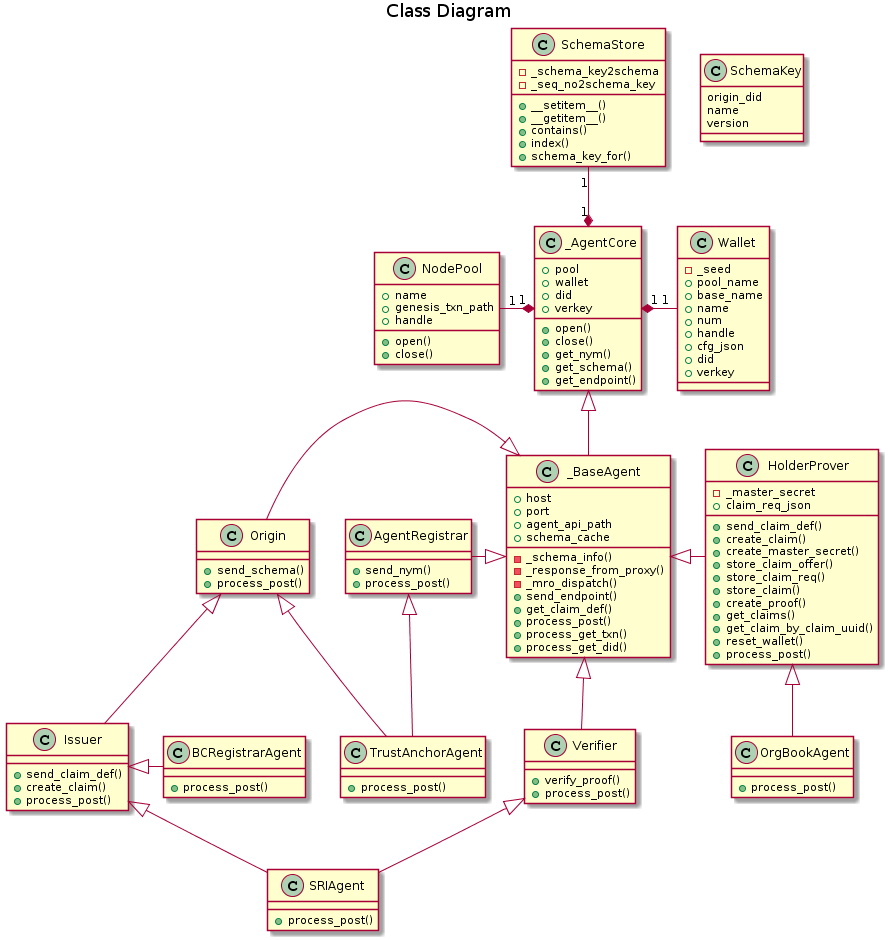

The diagram above was rendered by PlantUML. Its source (embedded in the PNG):
@startuml

title Class Diagram

class SchemaKey {
    origin_did
    name
    version
}

class SchemaStore {
    -_schema_key2schema
    -_seq_no2schema_key
    +__setitem__()
    +__getitem__()
    +contains()
    +index()
    +schema_key_for()
}

class Wallet {
    -_seed
    +pool_name
    +base_name
    +name
    +num
    +handle
    +cfg_json
    +did
    +verkey
}

class NodePool {
    +name
    +genesis_txn_path
    +handle
    +open()
    +close()
}

class _AgentCore {
    +pool
    +wallet
    +did
    +verkey
    +open()
    +close()
    +get_nym()
    +get_schema()
    +get_endpoint()
}

class _BaseAgent {
    +host
    +port
    +agent_api_path
    +schema_cache
    -_schema_info()
    -_response_from_proxy()
    -_mro_dispatch()
    +send_endpoint()
    +get_claim_def()
    +process_post()
    +process_get_txn()
    +process_get_did()
}

class AgentRegistrar {
    +send_nym()
    +process_post()
}

class Origin {
    +send_schema()
    +process_post()
}

class Issuer {
    +send_claim_def()
    +create_claim()
    +process_post()
}

class HolderProver {
    -_master_secret
    +claim_req_json
    +send_claim_def()
    +create_claim()
    +create_master_secret()
    +store_claim_offer()
    +store_claim_req()
    +store_claim()
    +create_proof()
    +get_claims()
    +get_claim_by_claim_uuid()
    +reset_wallet()
    +process_post()
}

class Verifier {
    +verify_proof()
    +process_post()
}

class TrustAnchorAgent {
    +process_post()
}

class SRIAgent {
    +process_post()
}

class BCRegistrarAgent {
    +process_post()
}

class OrgBookAgent {
    +process_post()
}

_AgentCore "1" *-up- "1" SchemaStore
_AgentCore "1" *-left- "1" NodePool
_AgentCore "1" *-right- "1" Wallet

_AgentCore <|-down- _BaseAgent
_BaseAgent <|-left- AgentRegistrar
_BaseAgent <|-left- Origin
_BaseAgent <|-right- HolderProver
_BaseAgent <|-right- Verifier

AgentRegistrar <|-down- TrustAnchorAgent
Origin <|-down- TrustAnchorAgent
Origin <|-down- Issuer

Issuer <|-down- SRIAgent
Verifier <|-down- SRIAgent

Issuer <|- BCRegistrarAgent

HolderProver <|-down- OrgBookAgent
@enduml